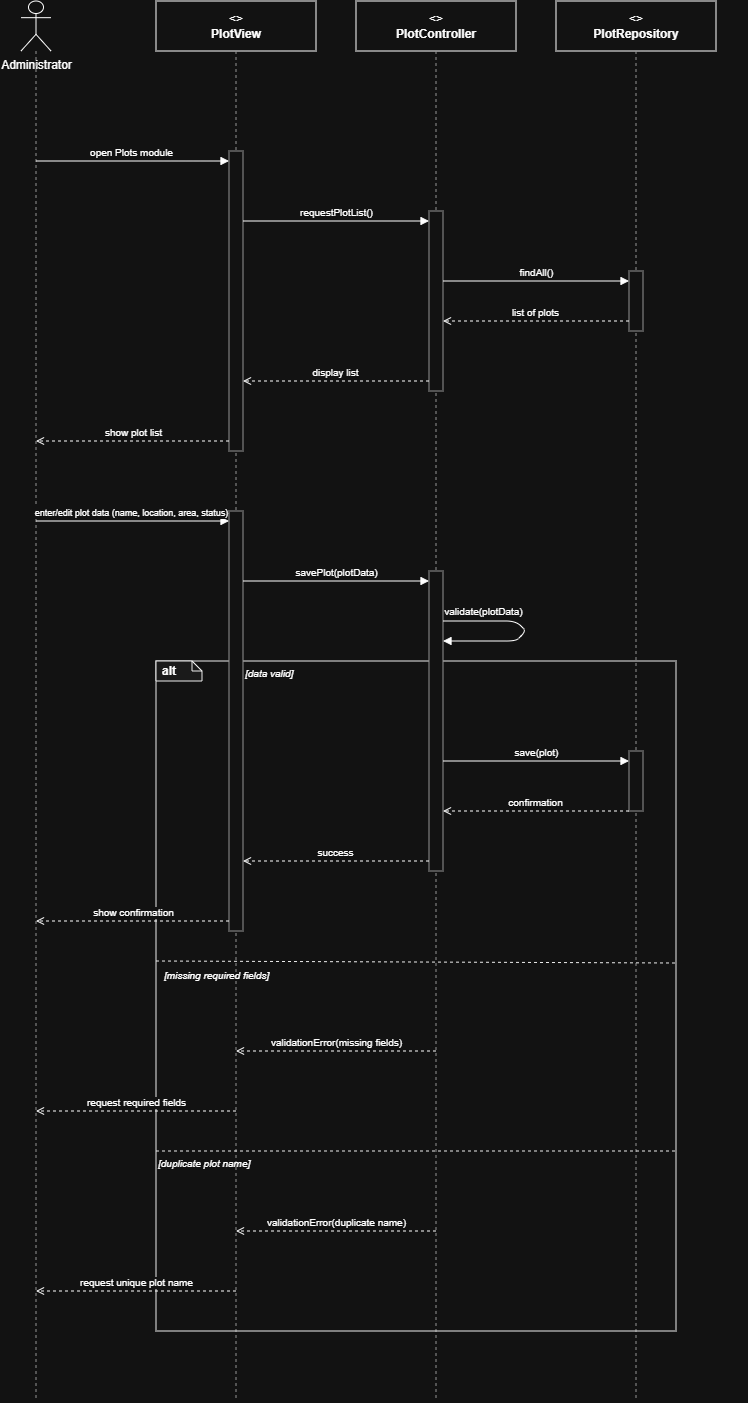

The diagram above was exported from draw.io. Its source (the exported page's mxGraphModel, read from the mxfile embedded in the PNG):
<mxGraphModel dx="2289" dy="1391" grid="1" gridSize="10" guides="1" tooltips="1" connect="1" arrows="1" fold="1" page="1" pageScale="1" pageWidth="980" pageHeight="1440" math="0" shadow="0">
  <root>
    <mxCell id="0" />
    <mxCell id="1" parent="0" />
    <mxCell id="hdr_admin" parent="1" style="shape=umlActor;verticalLabelPosition=bottom;verticalAlign=top;html=1;outlineConnect=0;" value="Administrator" vertex="1">
      <mxGeometry height="50" width="30" x="85" as="geometry" />
    </mxCell>
    <mxCell id="life_admin" edge="1" parent="1" style="html=1;dashed=1;strokeColor=#666666;endArrow=none;">
      <mxGeometry relative="1" as="geometry">
        <mxPoint x="100" y="50" as="sourcePoint" />
        <mxPoint x="100" y="1400" as="targetPoint" />
      </mxGeometry>
    </mxCell>
    <mxCell id="hdr_view" parent="1" style="rounded=0;whiteSpace=wrap;html=1;fillColor=none;strokeColor=light-dark(#6C8EBF,#FFFFFF);align=center;" value="&lt;&lt;boundary&gt;&gt;&lt;br&gt;&lt;b&gt;PlotView&lt;/b&gt;" vertex="1">
      <mxGeometry height="50" width="160" x="220" as="geometry" />
    </mxCell>
    <mxCell id="life_view" edge="1" parent="1" style="html=1;dashed=1;strokeColor=#666666;endArrow=none;">
      <mxGeometry relative="1" as="geometry">
        <mxPoint x="300" y="50" as="sourcePoint" />
        <mxPoint x="300" y="1400" as="targetPoint" />
      </mxGeometry>
    </mxCell>
    <mxCell id="hdr_ctrl" parent="1" style="rounded=0;whiteSpace=wrap;html=1;fillColor=none;strokeColor=light-dark(#82B366,#FFFFFF);align=center;" value="&lt;&lt;control&gt;&gt;&lt;br&gt;&lt;b&gt;PlotController&lt;/b&gt;" vertex="1">
      <mxGeometry height="50" width="160" x="420" as="geometry" />
    </mxCell>
    <mxCell id="life_ctrl" edge="1" parent="1" style="html=1;dashed=1;strokeColor=#666666;endArrow=none;">
      <mxGeometry relative="1" as="geometry">
        <mxPoint x="500" y="50" as="sourcePoint" />
        <mxPoint x="500" y="1400" as="targetPoint" />
      </mxGeometry>
    </mxCell>
    <mxCell id="hdr_repo" parent="1" style="rounded=0;whiteSpace=wrap;html=1;fillColor=none;strokeColor=light-dark(#D79B00,#FFFFFF);align=center;" value="&lt;&lt;entity&gt;&gt;&lt;br&gt;&lt;b&gt;PlotRepository&lt;/b&gt;" vertex="1">
      <mxGeometry height="50" width="160" x="620" as="geometry" />
    </mxCell>
    <mxCell id="life_repo" edge="1" parent="1" style="html=1;dashed=1;strokeColor=#666666;endArrow=none;">
      <mxGeometry relative="1" as="geometry">
        <mxPoint x="700" y="50" as="sourcePoint" />
        <mxPoint x="700" y="1400" as="targetPoint" />
      </mxGeometry>
    </mxCell>
    <mxCell id="c1" parent="1" style="rounded=0;whiteSpace=wrap;html=1;fillColor=none;strokeColor=#000000;verticalAlign=top;align=left;dashed=0;" vertex="1">
      <mxGeometry height="670" width="520" x="220" y="660" as="geometry" />
    </mxCell>
    <mxCell id="c2" parent="1" style="shape=note;whiteSpace=wrap;html=1;fillColor=#f5f5f5;strokeColor=#000000;fontStyle=1;align=left;spacingLeft=4;size=10;" value="alt" vertex="1">
      <mxGeometry height="20" width="46" x="220" y="660" as="geometry" />
    </mxCell>
    <mxCell id="c3" parent="1" style="text;html=1;align=left;fontStyle=2;fontSize=10;" value="[data valid]" vertex="1">
      <mxGeometry height="18" width="505" x="307" y="660" as="geometry" />
    </mxCell>
    <mxCell id="c4" edge="1" parent="1" style="html=1;dashed=1;strokeColor=#000000;endArrow=none;entryX=1;entryY=0;entryDx=0;entryDy=0;" target="c5">
      <mxGeometry relative="1" as="geometry">
        <mxPoint x="220" y="960" as="sourcePoint" />
        <mxPoint x="780" y="960" as="targetPoint" />
      </mxGeometry>
    </mxCell>
    <mxCell id="c5" parent="1" style="text;html=1;align=left;fontStyle=2;fontSize=10;" value="[missing required fields]" vertex="1">
      <mxGeometry height="18" width="514" x="226" y="962" as="geometry" />
    </mxCell>
    <mxCell id="c6" edge="1" parent="1" style="html=1;dashed=1;strokeColor=#000000;endArrow=none;">
      <mxGeometry relative="1" as="geometry">
        <mxPoint x="220" y="1150" as="sourcePoint" />
        <mxPoint x="740" y="1150" as="targetPoint" />
      </mxGeometry>
    </mxCell>
    <mxCell id="c7" parent="1" style="text;html=1;align=left;fontStyle=2;fontSize=10;" value="[duplicate plot name]" vertex="1">
      <mxGeometry height="18" width="504" x="220" y="1150" as="geometry" />
    </mxCell>
    <mxCell id="c8" parent="1" style="rounded=0;whiteSpace=wrap;html=1;fillColor=#ffffff;strokeColor=#666666;" vertex="1">
      <mxGeometry height="300" width="14" x="293" y="150" as="geometry" />
    </mxCell>
    <mxCell id="c9" parent="1" style="rounded=0;whiteSpace=wrap;html=1;fillColor=#ffffff;strokeColor=#666666;" vertex="1">
      <mxGeometry height="420" width="14" x="293" y="510" as="geometry" />
    </mxCell>
    <mxCell id="c10" parent="1" style="rounded=0;whiteSpace=wrap;html=1;fillColor=#ffffff;strokeColor=#666666;" vertex="1">
      <mxGeometry height="180" width="14" x="493" y="210" as="geometry" />
    </mxCell>
    <mxCell id="c11" parent="1" style="rounded=0;whiteSpace=wrap;html=1;fillColor=#ffffff;strokeColor=#666666;" vertex="1">
      <mxGeometry height="300" width="14" x="493" y="570" as="geometry" />
    </mxCell>
    <mxCell id="c12" parent="1" style="rounded=0;whiteSpace=wrap;html=1;fillColor=#ffffff;strokeColor=#666666;" vertex="1">
      <mxGeometry height="60" width="14" x="693" y="270" as="geometry" />
    </mxCell>
    <mxCell id="c13" parent="1" style="rounded=0;whiteSpace=wrap;html=1;fillColor=#ffffff;strokeColor=#666666;" vertex="1">
      <mxGeometry height="60" width="14" x="693" y="750" as="geometry" />
    </mxCell>
    <mxCell id="c14" edge="1" parent="1" style="html=1;endArrow=block;endFill=1;fontSize=10;align=center;verticalAlign=bottom;" value="open Plots module">
      <mxGeometry relative="1" as="geometry">
        <mxPoint x="100" y="160" as="sourcePoint" />
        <mxPoint x="293" y="160" as="targetPoint" />
      </mxGeometry>
    </mxCell>
    <mxCell id="c15" edge="1" parent="1" style="html=1;endArrow=block;endFill=1;fontSize=10;align=center;verticalAlign=bottom;" value="requestPlotList()">
      <mxGeometry relative="1" as="geometry">
        <mxPoint x="307" y="220" as="sourcePoint" />
        <mxPoint x="493" y="220" as="targetPoint" />
      </mxGeometry>
    </mxCell>
    <mxCell id="c16" edge="1" parent="1" style="html=1;endArrow=block;endFill=1;fontSize=10;align=center;verticalAlign=bottom;" value="findAll()">
      <mxGeometry relative="1" as="geometry">
        <mxPoint x="507" y="280" as="sourcePoint" />
        <mxPoint x="693" y="280" as="targetPoint" />
      </mxGeometry>
    </mxCell>
    <mxCell id="c17" edge="1" parent="1" style="html=1;endArrow=open;endFill=0;dashed=1;fontSize=10;align=center;verticalAlign=bottom;" value="list of plots">
      <mxGeometry relative="1" as="geometry">
        <mxPoint x="693" y="320" as="sourcePoint" />
        <mxPoint x="507" y="320" as="targetPoint" />
      </mxGeometry>
    </mxCell>
    <mxCell id="c18" edge="1" parent="1" style="html=1;endArrow=open;endFill=0;dashed=1;fontSize=10;align=center;verticalAlign=bottom;" value="display list">
      <mxGeometry relative="1" as="geometry">
        <mxPoint x="493" y="380" as="sourcePoint" />
        <mxPoint x="307" y="380" as="targetPoint" />
      </mxGeometry>
    </mxCell>
    <mxCell id="c19" edge="1" parent="1" style="html=1;endArrow=open;endFill=0;dashed=1;fontSize=10;align=center;verticalAlign=bottom;" value="show plot list">
      <mxGeometry relative="1" as="geometry">
        <mxPoint x="293" y="440" as="sourcePoint" />
        <mxPoint x="100" y="440" as="targetPoint" />
      </mxGeometry>
    </mxCell>
    <mxCell id="c20" edge="1" parent="1" style="html=1;endArrow=block;endFill=1;fontSize=10;align=center;verticalAlign=bottom;" value="&lt;font style=&quot;font-size: 9px;&quot;&gt;enter/edit plot data (name, location, area, status)&lt;/font&gt;">
      <mxGeometry relative="1" as="geometry">
        <mxPoint x="100" y="520" as="sourcePoint" />
        <mxPoint x="293" y="520" as="targetPoint" />
      </mxGeometry>
    </mxCell>
    <mxCell id="c21" edge="1" parent="1" style="html=1;endArrow=block;endFill=1;fontSize=10;align=center;verticalAlign=bottom;" value="savePlot(plotData)">
      <mxGeometry relative="1" as="geometry">
        <mxPoint x="307" y="580" as="sourcePoint" />
        <mxPoint x="493" y="580" as="targetPoint" />
      </mxGeometry>
    </mxCell>
    <mxCell id="c22" edge="1" parent="1" style="html=1;endArrow=block;endFill=1;fontSize=10;rounded=1;" value="validate(plotData)">
      <mxGeometry relative="1" x="-0.541" y="10" as="geometry">
        <mxPoint as="offset" />
        <Array as="points">
          <mxPoint x="547" y="620" />
          <mxPoint x="580" y="620" />
          <mxPoint x="590" y="630" />
          <mxPoint x="580" y="640" />
          <mxPoint x="547" y="640" />
        </Array>
        <mxPoint x="507" y="620" as="sourcePoint" />
        <mxPoint x="507" y="640" as="targetPoint" />
      </mxGeometry>
    </mxCell>
    <mxCell id="c23" edge="1" parent="1" style="html=1;endArrow=block;endFill=1;fontSize=10;align=center;verticalAlign=bottom;" value="save(plot)">
      <mxGeometry relative="1" as="geometry">
        <mxPoint x="507" y="760" as="sourcePoint" />
        <mxPoint x="693" y="760" as="targetPoint" />
      </mxGeometry>
    </mxCell>
    <mxCell id="c24" edge="1" parent="1" style="html=1;endArrow=open;endFill=0;dashed=1;fontSize=10;align=center;verticalAlign=bottom;" value="confirmation">
      <mxGeometry relative="1" as="geometry">
        <mxPoint x="693" y="810" as="sourcePoint" />
        <mxPoint x="507" y="810" as="targetPoint" />
      </mxGeometry>
    </mxCell>
    <mxCell id="c25" edge="1" parent="1" style="html=1;endArrow=open;endFill=0;dashed=1;fontSize=10;align=center;verticalAlign=bottom;" value="success">
      <mxGeometry relative="1" as="geometry">
        <mxPoint x="493" y="860" as="sourcePoint" />
        <mxPoint x="307" y="860" as="targetPoint" />
      </mxGeometry>
    </mxCell>
    <mxCell id="c26" edge="1" parent="1" style="html=1;endArrow=open;endFill=0;dashed=1;fontSize=10;align=center;verticalAlign=bottom;" value="show confirmation">
      <mxGeometry relative="1" as="geometry">
        <mxPoint x="293" y="920" as="sourcePoint" />
        <mxPoint x="100" y="920" as="targetPoint" />
      </mxGeometry>
    </mxCell>
    <mxCell id="c27" edge="1" parent="1" style="html=1;endArrow=open;endFill=0;dashed=1;fontSize=10;align=center;verticalAlign=bottom;" value="validationError(missing fields)">
      <mxGeometry relative="1" as="geometry">
        <mxPoint x="500" y="1050" as="sourcePoint" />
        <mxPoint x="300" y="1050" as="targetPoint" />
      </mxGeometry>
    </mxCell>
    <mxCell id="c28" edge="1" parent="1" style="html=1;endArrow=open;endFill=0;dashed=1;fontSize=10;align=center;verticalAlign=bottom;" value="request required fields">
      <mxGeometry relative="1" as="geometry">
        <mxPoint x="300" y="1110" as="sourcePoint" />
        <mxPoint x="100" y="1110" as="targetPoint" />
      </mxGeometry>
    </mxCell>
    <mxCell id="c29" edge="1" parent="1" style="html=1;endArrow=open;endFill=0;dashed=1;fontSize=10;align=center;verticalAlign=bottom;" value="validationError(duplicate name)">
      <mxGeometry relative="1" as="geometry">
        <mxPoint x="500" y="1230" as="sourcePoint" />
        <mxPoint x="300" y="1230" as="targetPoint" />
      </mxGeometry>
    </mxCell>
    <mxCell id="c30" edge="1" parent="1" style="html=1;endArrow=open;endFill=0;dashed=1;fontSize=10;align=center;verticalAlign=bottom;" value="request unique plot name">
      <mxGeometry relative="1" as="geometry">
        <mxPoint x="300" y="1290" as="sourcePoint" />
        <mxPoint x="100" y="1290" as="targetPoint" />
      </mxGeometry>
    </mxCell>
  </root>
</mxGraphModel>